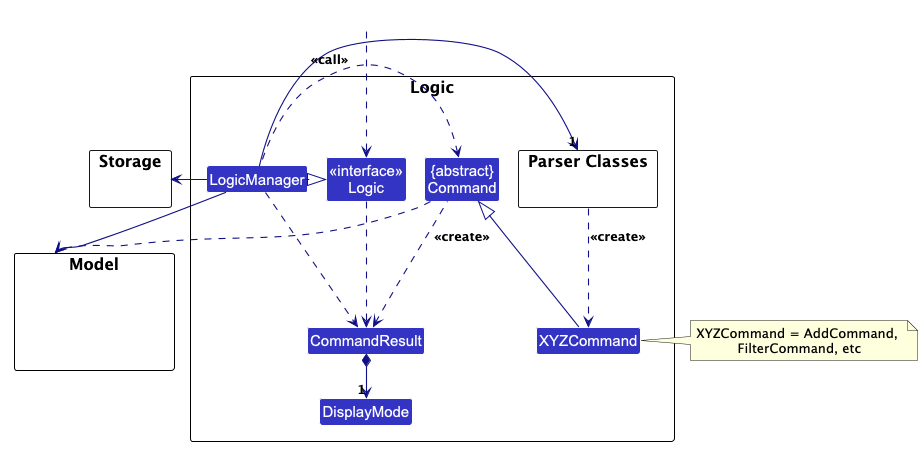

The diagram above was rendered by PlantUML. Its source (embedded in the PNG):
@startuml
!include style.puml
skinparam arrowThickness 1.1
skinparam arrowColor LOGIC_COLOR_T4
skinparam classBackgroundColor LOGIC_COLOR

package Logic as LogicPackage {

package "Parser Classes" as ParserClasses{
}
Class XYZCommand
Class CommandResult
Enum DisplayMode
Class "{abstract}\nCommand" as Command


Class "<<interface>>\nLogic" as Logic
Class LogicManager
}

package Model {
Class HiddenModel #FFFFFF
}

package Storage {
}

Class HiddenOutside #FFFFFF
HiddenOutside ..> Logic

LogicManager .right.|> Logic
LogicManager -right->"1" ParserClasses
ParserClasses ..> XYZCommand : <<create>>

XYZCommand -up-|> Command
LogicManager .left.> Command : <<call>>

LogicManager --> Model
LogicManager --> Storage
Storage --[hidden] Model
Command .[hidden]up.> Storage
Command .right.> Model
note right of XYZCommand: XYZCommand = AddCommand, \nFilterCommand, etc

Logic ..> CommandResult
LogicManager .down.> CommandResult
Command .up.> CommandResult : <<create>>
CommandResult *--> "1" DisplayMode
@enduml